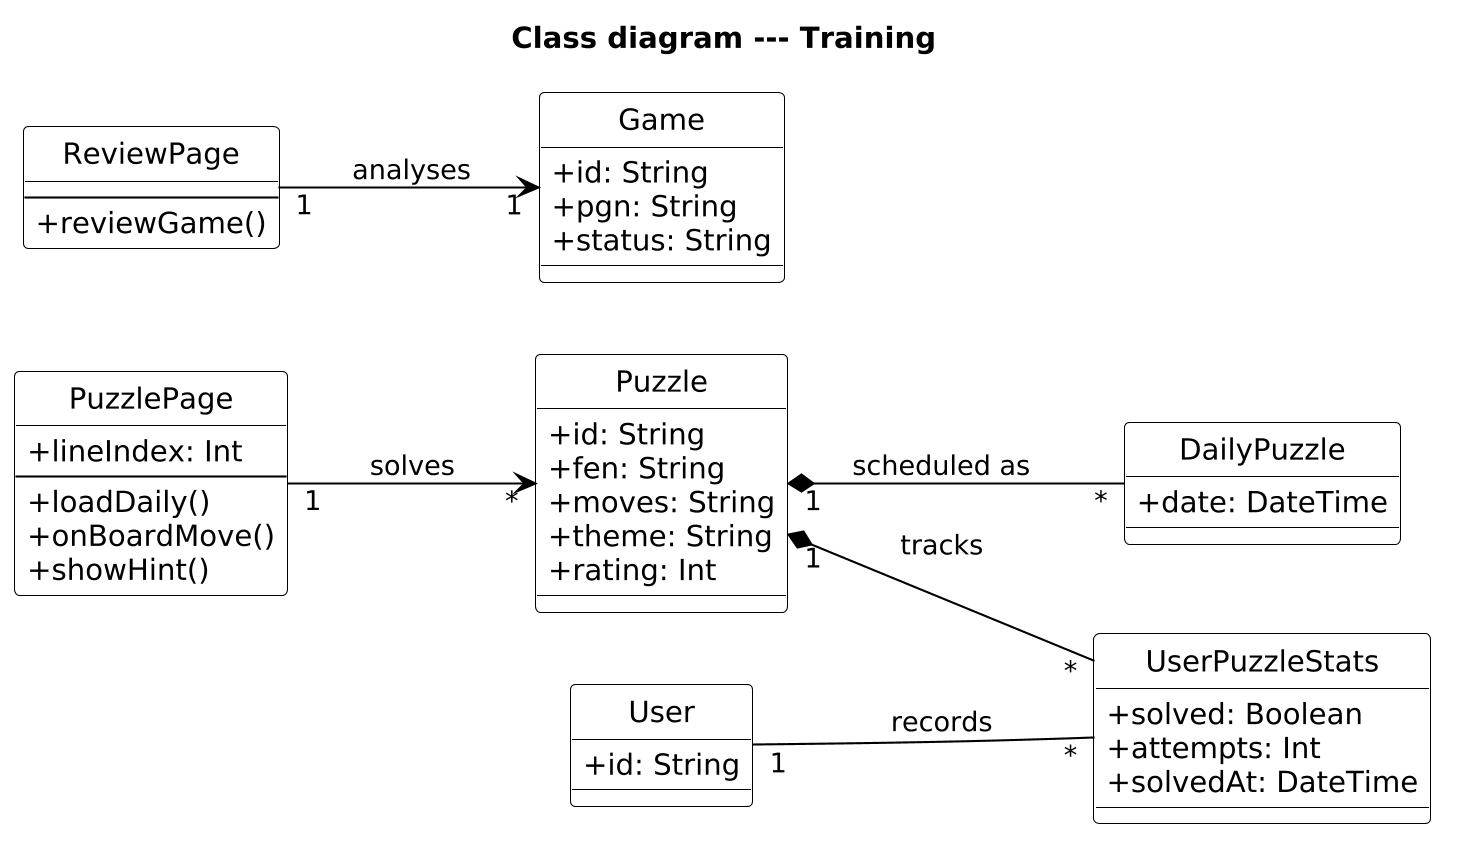

The diagram above was rendered by PlantUML. Its source (embedded in the PNG):
@startuml Class_Train
skinparam dpi 200
hide circle
skinparam classAttributeIconSize 0
skinparam classBackgroundColor #FFFFFF
skinparam classBorderColor #000000
skinparam arrowColor #000000
left to right direction
title Class diagram --- Training

class PuzzlePage {
  +lineIndex: Int
  --
  +loadDaily()
  +onBoardMove()
  +showHint()
}
class ReviewPage {
  --
  +reviewGame()
}

class Puzzle {
  +id: String
  +fen: String
  +moves: String
  +theme: String
  +rating: Int
}
class DailyPuzzle {
  +date: DateTime
}
class UserPuzzleStats {
  +solved: Boolean
  +attempts: Int
  +solvedAt: DateTime
}
class Game {
  +id: String
  +pgn: String
  +status: String
}
class User {
  +id: String
}

PuzzlePage "1" --> "*" Puzzle : solves
ReviewPage "1" --> "1" Game : analyses
Puzzle "1" *-- "*" DailyPuzzle : scheduled as
Puzzle "1" *-- "*" UserPuzzleStats : tracks
User "1" -- "*" UserPuzzleStats : records

@enduml